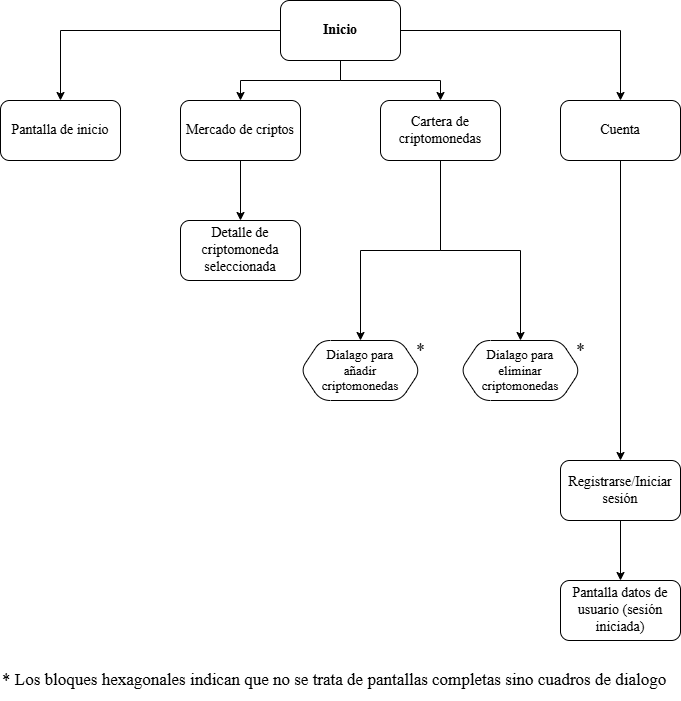

The diagram above was exported from draw.io. Its source (the exported page's mxGraphModel, read from the mxfile embedded in the PNG):
<mxGraphModel dx="1386" dy="794" grid="1" gridSize="10" guides="1" tooltips="1" connect="1" arrows="1" fold="1" page="1" pageScale="1" pageWidth="827" pageHeight="1169" math="0" shadow="0">
  <root>
    <mxCell id="0" />
    <mxCell id="1" parent="0" />
    <mxCell id="R7zxrOuo9rmSERXDZEom-3" style="edgeStyle=orthogonalEdgeStyle;rounded=0;orthogonalLoop=1;jettySize=auto;html=1;fontFamily=Times New Roman;fontSize=14;" edge="1" parent="1" source="R7zxrOuo9rmSERXDZEom-1" target="R7zxrOuo9rmSERXDZEom-2">
      <mxGeometry relative="1" as="geometry" />
    </mxCell>
    <mxCell id="R7zxrOuo9rmSERXDZEom-7" style="edgeStyle=orthogonalEdgeStyle;rounded=0;orthogonalLoop=1;jettySize=auto;html=1;entryX=0.5;entryY=0;entryDx=0;entryDy=0;fontFamily=Times New Roman;fontSize=14;" edge="1" parent="1" source="R7zxrOuo9rmSERXDZEom-1" target="R7zxrOuo9rmSERXDZEom-4">
      <mxGeometry relative="1" as="geometry" />
    </mxCell>
    <mxCell id="R7zxrOuo9rmSERXDZEom-8" style="edgeStyle=orthogonalEdgeStyle;rounded=0;orthogonalLoop=1;jettySize=auto;html=1;fontFamily=Times New Roman;fontSize=14;" edge="1" parent="1" source="R7zxrOuo9rmSERXDZEom-1" target="R7zxrOuo9rmSERXDZEom-5">
      <mxGeometry relative="1" as="geometry" />
    </mxCell>
    <mxCell id="R7zxrOuo9rmSERXDZEom-9" style="edgeStyle=orthogonalEdgeStyle;rounded=0;orthogonalLoop=1;jettySize=auto;html=1;entryX=0.5;entryY=0;entryDx=0;entryDy=0;fontFamily=Times New Roman;fontSize=13;" edge="1" parent="1" source="R7zxrOuo9rmSERXDZEom-1" target="R7zxrOuo9rmSERXDZEom-6">
      <mxGeometry relative="1" as="geometry" />
    </mxCell>
    <mxCell id="R7zxrOuo9rmSERXDZEom-1" value="Inicio" style="rounded=1;whiteSpace=wrap;html=1;fontFamily=Times New Roman;fontSize=14;fontStyle=1" vertex="1" parent="1">
      <mxGeometry x="360" y="40" width="120" height="60" as="geometry" />
    </mxCell>
    <mxCell id="R7zxrOuo9rmSERXDZEom-2" value="Pantalla de inicio" style="rounded=1;whiteSpace=wrap;html=1;fontFamily=Times New Roman;fontSize=14;" vertex="1" parent="1">
      <mxGeometry x="80" y="140" width="120" height="60" as="geometry" />
    </mxCell>
    <mxCell id="R7zxrOuo9rmSERXDZEom-11" value="" style="edgeStyle=orthogonalEdgeStyle;rounded=0;orthogonalLoop=1;jettySize=auto;html=1;fontFamily=Times New Roman;fontSize=14;" edge="1" parent="1" source="R7zxrOuo9rmSERXDZEom-4" target="R7zxrOuo9rmSERXDZEom-10">
      <mxGeometry relative="1" as="geometry" />
    </mxCell>
    <mxCell id="R7zxrOuo9rmSERXDZEom-4" value="Mercado de criptos" style="rounded=1;whiteSpace=wrap;html=1;fontFamily=Times New Roman;fontSize=14;" vertex="1" parent="1">
      <mxGeometry x="260" y="140" width="120" height="60" as="geometry" />
    </mxCell>
    <mxCell id="R7zxrOuo9rmSERXDZEom-16" value="" style="edgeStyle=orthogonalEdgeStyle;rounded=0;orthogonalLoop=1;jettySize=auto;html=1;fontFamily=Times New Roman;fontSize=13;" edge="1" parent="1" source="R7zxrOuo9rmSERXDZEom-5" target="R7zxrOuo9rmSERXDZEom-15">
      <mxGeometry relative="1" as="geometry" />
    </mxCell>
    <mxCell id="R7zxrOuo9rmSERXDZEom-20" style="edgeStyle=orthogonalEdgeStyle;rounded=0;orthogonalLoop=1;jettySize=auto;html=1;entryX=0.5;entryY=0;entryDx=0;entryDy=0;fontFamily=Times New Roman;fontSize=13;" edge="1" parent="1" source="R7zxrOuo9rmSERXDZEom-5" target="R7zxrOuo9rmSERXDZEom-21">
      <mxGeometry relative="1" as="geometry">
        <mxPoint x="565" y="310" as="targetPoint" />
      </mxGeometry>
    </mxCell>
    <mxCell id="R7zxrOuo9rmSERXDZEom-5" value="Cartera de criptomonedas" style="rounded=1;whiteSpace=wrap;html=1;fontFamily=Times New Roman;fontSize=14;" vertex="1" parent="1">
      <mxGeometry x="460" y="140" width="120" height="60" as="geometry" />
    </mxCell>
    <mxCell id="R7zxrOuo9rmSERXDZEom-18" value="" style="edgeStyle=orthogonalEdgeStyle;rounded=0;orthogonalLoop=1;jettySize=auto;html=1;fontFamily=Times New Roman;fontSize=14;" edge="1" parent="1" source="R7zxrOuo9rmSERXDZEom-6" target="R7zxrOuo9rmSERXDZEom-17">
      <mxGeometry relative="1" as="geometry" />
    </mxCell>
    <mxCell id="R7zxrOuo9rmSERXDZEom-6" value="Cuenta" style="rounded=1;whiteSpace=wrap;html=1;fontFamily=Times New Roman;fontSize=14;" vertex="1" parent="1">
      <mxGeometry x="640" y="140" width="120" height="60" as="geometry" />
    </mxCell>
    <mxCell id="R7zxrOuo9rmSERXDZEom-10" value="Detalle de criptomoneda seleccionada" style="whiteSpace=wrap;html=1;rounded=1;fontFamily=Times New Roman;fontSize=14;" vertex="1" parent="1">
      <mxGeometry x="260" y="260" width="120" height="60" as="geometry" />
    </mxCell>
    <mxCell id="R7zxrOuo9rmSERXDZEom-15" value="Dialago para&lt;div style=&quot;font-size: 13px;&quot;&gt;añadir&lt;/div&gt;&lt;div style=&quot;font-size: 13px;&quot;&gt;criptomonedas&lt;/div&gt;" style="shape=hexagon;perimeter=hexagonPerimeter2;whiteSpace=wrap;html=1;fixedSize=1;rounded=1;fontFamily=Times New Roman;fontSize=13;" vertex="1" parent="1">
      <mxGeometry x="380" y="380" width="120" height="60" as="geometry" />
    </mxCell>
    <mxCell id="R7zxrOuo9rmSERXDZEom-23" value="" style="edgeStyle=orthogonalEdgeStyle;rounded=0;orthogonalLoop=1;jettySize=auto;html=1;fontFamily=Times New Roman;fontSize=14;" edge="1" parent="1" source="R7zxrOuo9rmSERXDZEom-17" target="R7zxrOuo9rmSERXDZEom-22">
      <mxGeometry relative="1" as="geometry" />
    </mxCell>
    <mxCell id="R7zxrOuo9rmSERXDZEom-17" value="Registrarse/Iniciar sesión" style="whiteSpace=wrap;html=1;rounded=1;fontFamily=Times New Roman;fontSize=14;" vertex="1" parent="1">
      <mxGeometry x="640" y="500" width="120" height="60" as="geometry" />
    </mxCell>
    <mxCell id="R7zxrOuo9rmSERXDZEom-21" value="Dialago para&lt;div style=&quot;font-size: 13px;&quot;&gt;eliminar criptomonedas&lt;/div&gt;" style="shape=hexagon;perimeter=hexagonPerimeter2;whiteSpace=wrap;html=1;fixedSize=1;rounded=1;fontFamily=Times New Roman;fontSize=13;" vertex="1" parent="1">
      <mxGeometry x="540" y="380" width="120" height="60" as="geometry" />
    </mxCell>
    <mxCell id="R7zxrOuo9rmSERXDZEom-22" value="Pantalla datos de usuario (sesión iniciada)" style="rounded=1;whiteSpace=wrap;html=1;fontFamily=Times New Roman;fontSize=14;" vertex="1" parent="1">
      <mxGeometry x="640" y="620" width="120" height="60" as="geometry" />
    </mxCell>
    <mxCell id="R7zxrOuo9rmSERXDZEom-24" value="&lt;span style=&quot;font-weight: normal; font-size: 18px;&quot;&gt;*&lt;/span&gt;" style="text;strokeColor=none;fillColor=none;html=1;fontSize=18;fontStyle=1;verticalAlign=middle;align=center;fontFamily=Times New Roman;" vertex="1" parent="1">
      <mxGeometry x="480" y="370" width="40" height="40" as="geometry" />
    </mxCell>
    <mxCell id="R7zxrOuo9rmSERXDZEom-25" value="&lt;span style=&quot;font-weight: normal; font-size: 18px;&quot;&gt;*&lt;/span&gt;" style="text;strokeColor=none;fillColor=none;html=1;fontSize=18;fontStyle=1;verticalAlign=middle;align=center;fontFamily=Times New Roman;" vertex="1" parent="1">
      <mxGeometry x="640" y="370" width="40" height="40" as="geometry" />
    </mxCell>
    <mxCell id="R7zxrOuo9rmSERXDZEom-26" value="&lt;span style=&quot;font-weight: normal; font-size: 17px;&quot;&gt;&lt;font style=&quot;font-size: 17px;&quot; face=&quot;Times New Roman&quot;&gt;* Los bloques hexagonales indican que no se trata de pantallas completas sino cuadros de dialogo&lt;/font&gt;&lt;/span&gt;" style="text;strokeColor=none;fillColor=none;html=1;fontSize=17;fontStyle=1;verticalAlign=middle;align=left;" vertex="1" parent="1">
      <mxGeometry x="80" y="700" width="680" height="40" as="geometry" />
    </mxCell>
  </root>
</mxGraphModel>